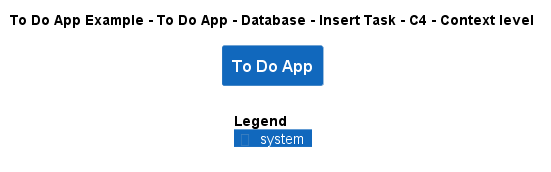

The diagram above was rendered by PlantUML. Its source (embedded in the PNG):
@startuml
!include ..\..\..\..\..\..\..\.c4s\C4_Context.puml

AddElementTag("c4interflow:lifecycle:new", $bgColor=green, $fontColor=#ffffff, $borderColor=green, $shadowing="False")
AddElementTag("c4interflow:lifecycle:changed", $bgColor=orange, $fontColor=#ffffff, $borderColor=orange, $shadowing="False")
AddElementTag("c4interflow:lifecycle:removed", $bgColor=red, $fontColor=#ffffff, $borderColor=red, $shadowing="False")

AddRelTag("c4interflow:lifecycle:new", $textColor=green, $lineColor=green)
AddRelTag("c4interflow:lifecycle:changed", $textColor=orange, $lineColor=orange)
AddRelTag("c4interflow:lifecycle:removed", $textColor=red, $lineColor=red)

SHOW_PERSON_PORTRAIT()
LAYOUT_TOP_DOWN()

skinparam linetype polyline

title To Do App Example - To Do App - Database - Insert Task - C4 - Context level

System(ToDoAppExample.SoftwareSystems.ToDoApp, "To Do App", "")



SHOW_LEGEND()
@enduml